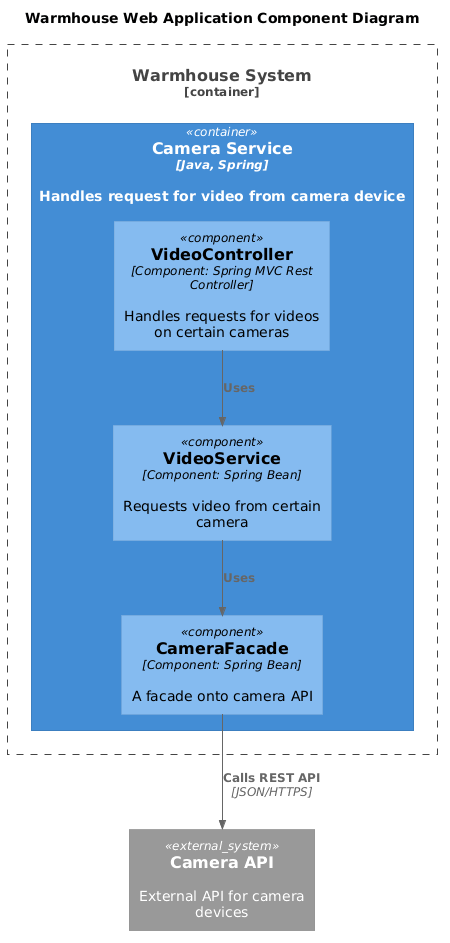

The diagram above was rendered by PlantUML. Its source (embedded in the PNG):
@startuml
title Warmhouse Web Application Component Diagram

top to bottom direction

!include ../templates/C4_Component.puml

Container_Boundary(WarmhouseSystem, "Warmhouse System") {
  Container(CameraService, "Camera Service", "Java, Spring", "Handles request for video from camera device")
}

System_Ext(cameraApi, "Camera API", "External API for camera devices")

Container(CameraService, "Camera Service", "Java, Spring") {
  Component(VideoController, "VideoController", "Component: Spring MVC Rest Controller", "Handles requests for videos on certain cameras")
  Component(VideoService, "VideoService", "Component: Spring Bean", "Requests video from certain camera")
  Component(CameraFacade, "CameraFacade", "Component: Spring Bean", "A facade onto camera API")
}

Rel(VideoController,VideoService,"Uses")
Rel(VideoService, CameraFacade, "Uses")
Rel(CameraFacade, cameraApi,"Calls REST API", "JSON/HTTPS")

@enduml